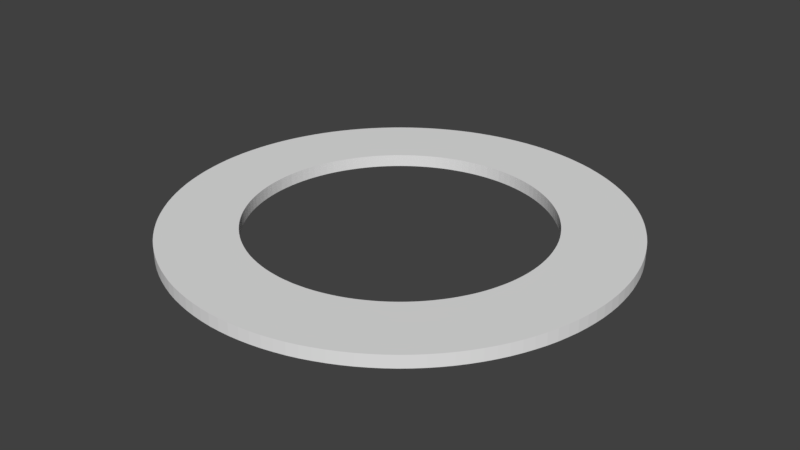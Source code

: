# Source: beilagscheibe.blend  (saved by Blender 2.79.0; exported with 4.5.12 LTS)
import bpy
from mathutils import Matrix  # noqa: F401  (used for matrix-valued properties, if any)

bpy.ops.wm.read_factory_settings(use_empty=True)
scene = bpy.context.scene
scene.name = 'Scene'

# ---- collections
col_collection_1 = bpy.data.collections.new('Collection 1'); scene.collection.children.link(col_collection_1)

# ---- world
world_world = bpy.data.worlds.new('World'); scene.world = world_world
world_world.color = (0.05088, 0.05088, 0.05088)
world_world.use_sun_shadow = False
world_world.sun_shadow_jitter_overblur = 0.0
world_world.cycles.sampling_method = 'MANUAL'

# ---- meshes
me_circle = bpy.data.meshes.new('Circle')
me_circle.from_pydata([(0.0, 18.2, 0.0), (-0.893, 18.18, 0.0), (-1.784, 18.11, 0.0), (-2.67, 18.0, 0.0), (-3.551, 17.85, 0.0), (-4.422, 17.65, 0.0), (-5.283, 17.42, 0.0), (-6.131, 17.14, 0.0), (-6.965, 16.81, 0.0), (-7.782, 16.45, 0.0), (-8.579, 16.05, 0.0), (-9.357, 15.61, 0.0), (-10.11, 15.13, 0.0), (-10.84, 14.62, 0.0), (-11.55, 14.07, 0.0), (-12.22, 13.49, 0.0), (-12.87, 12.87, 0.0), (-13.49, 12.22, 0.0), (-14.07, 11.55, 0.0), (-14.62, 10.84, 0.0), (-15.13, 10.11, 0.0), (-15.61, 9.357, 0.0), (-16.05, 8.579, 0.0), (-16.45, 7.781, 0.0), (-16.81, 6.965, 0.0), (-17.14, 6.131, 0.0), (-17.42, 5.283, 0.0), (-17.65, 4.422, 0.0), (-17.85, 3.551, 0.0), (-18.0, 2.67, 0.0), (-18.11, 1.784, 0.0), (-18.18, 0.893, 0.0), (-18.2, -7.304e-06, 0.0), (-18.18, -0.893, 0.0), (-18.11, -1.784, 0.0), (-18.0, -2.671, 0.0), (-17.85, -3.551, 0.0), (-17.65, -4.422, 0.0), (-17.42, -5.283, 0.0), (-17.14, -6.131, 0.0), (-16.81, -6.965, 0.0), (-16.45, -7.782, 0.0), (-16.05, -8.579, 0.0), (-15.61, -9.357, 0.0), (-15.13, -10.11, 0.0), (-14.62, -10.84, 0.0), (-14.07, -11.55, 0.0), (-13.49, -12.22, 0.0), (-12.87, -12.87, 0.0), (-12.22, -13.49, 0.0), (-11.55, -14.07, 0.0), (-10.84, -14.62, 0.0), (-10.11, -15.13, 0.0), (-9.357, -15.61, 0.0), (-8.579, -16.05, 0.0), (-7.782, -16.45, 0.0), (-6.965, -16.81, 0.0), (-6.131, -17.14, 0.0), (-5.283, -17.42, 0.0), (-4.422, -17.65, 0.0), (-3.551, -17.85, 0.0), (-2.671, -18.0, 0.0), (-1.784, -18.11, 0.0), (-0.8931, -18.18, 0.0), (-3.312e-05, -18.2, 0.0), (0.893, -18.18, 0.0), (1.784, -18.11, 0.0), (2.67, -18.0, 0.0), (3.551, -17.85, 0.0), (4.422, -17.65, 0.0), (5.283, -17.42, 0.0), (6.131, -17.14, 0.0), (6.965, -16.81, 0.0), (7.781, -16.45, 0.0), (8.579, -16.05, 0.0), (9.357, -15.61, 0.0), (10.11, -15.13, 0.0), (10.84, -14.62, 0.0), (11.55, -14.07, 0.0), (12.22, -13.49, 0.0), (12.87, -12.87, 0.0), (13.49, -12.22, 0.0), (14.07, -11.55, 0.0), (14.62, -10.84, 0.0), (15.13, -10.11, 0.0), (15.61, -9.357, 0.0), (16.05, -8.579, 0.0), (16.45, -7.782, 0.0), (16.81, -6.965, 0.0), (17.14, -6.131, 0.0), (17.42, -5.283, 0.0), (17.65, -4.422, 0.0), (17.85, -3.551, 0.0), (18.0, -2.671, 0.0), (18.11, -1.784, 0.0), (18.18, -0.8931, 0.0), (18.2, -2.582e-05, 0.0), (18.18, 0.893, 0.0), (18.11, 1.784, 0.0), (18.0, 2.67, 0.0), (17.85, 3.551, 0.0), (17.65, 4.422, 0.0), (17.42, 5.283, 0.0), (17.14, 6.131, 0.0), (16.81, 6.965, 0.0), (16.45, 7.782, 0.0), (16.05, 8.579, 0.0), (15.61, 9.357, 0.0), (15.13, 10.11, 0.0), (14.62, 10.84, 0.0), (14.07, 11.55, 0.0), (13.49, 12.22, 0.0), (12.87, 12.87, 0.0), (12.22, 13.49, 0.0), (11.55, 14.07, 0.0), (10.84, 14.62, 0.0), (10.11, 15.13, 0.0), (9.357, 15.61, 0.0), (8.579, 16.05, 0.0), (7.781, 16.45, 0.0), (6.965, 16.81, 0.0), (6.131, 17.14, 0.0), (5.283, 17.42, 0.0), (4.422, 17.65, 0.0), (3.551, 17.85, 0.0), (2.67, 18.0, 0.0), (1.784, 18.11, 0.0), (0.893, 18.18, 0.0), (0.0, 12.0, 0.0), (-0.5888, 11.99, 0.0), (-1.176, 11.94, 0.0), (-1.761, 11.87, 0.0), (-2.341, 11.77, 0.0), (-2.916, 11.64, 0.0), (-3.483, 11.48, 0.0), (-4.043, 11.3, 0.0), (-4.592, 11.09, 0.0), (-5.131, 10.85, 0.0), (-5.657, 10.58, 0.0), (-6.169, 10.29, 0.0), (-6.667, 9.978, 0.0), (-7.148, 9.638, 0.0), (-7.613, 9.276, 0.0), (-8.059, 8.891, 0.0), (-8.485, 8.485, 0.0), (-8.891, 8.059, 0.0), (-9.276, 7.613, 0.0), (-9.638, 7.148, 0.0), (-9.978, 6.667, 0.0), (-10.29, 6.169, 0.0), (-10.58, 5.657, 0.0), (-10.85, 5.131, 0.0), (-11.09, 4.592, 0.0), (-11.3, 4.043, 0.0), (-11.48, 3.483, 0.0), (-11.64, 2.916, 0.0), (-11.77, 2.341, 0.0), (-11.87, 1.761, 0.0), (-11.94, 1.176, 0.0), (-11.99, 0.5888, 0.0), (-12.0, -4.816e-06, 0.0), (-11.99, -0.5888, 0.0), (-11.94, -1.176, 0.0), (-11.87, -1.761, 0.0), (-11.77, -2.341, 0.0), (-11.64, -2.916, 0.0), (-11.48, -3.483, 0.0), (-11.3, -4.043, 0.0), (-11.09, -4.592, 0.0), (-10.85, -5.131, 0.0), (-10.58, -5.657, 0.0), (-10.29, -6.169, 0.0), (-9.978, -6.667, 0.0), (-9.638, -7.148, 0.0), (-9.276, -7.613, 0.0), (-8.891, -8.059, 0.0), (-8.485, -8.485, 0.0), (-8.059, -8.891, 0.0), (-7.613, -9.276, 0.0), (-7.148, -9.638, 0.0), (-6.667, -9.978, 0.0), (-6.169, -10.29, 0.0), (-5.657, -10.58, 0.0), (-5.131, -10.85, 0.0), (-4.592, -11.09, 0.0), (-4.043, -11.3, 0.0), (-3.483, -11.48, 0.0), (-2.916, -11.64, 0.0), (-2.341, -11.77, 0.0), (-1.761, -11.87, 0.0), (-1.176, -11.94, 0.0), (-0.5888, -11.99, 0.0), (-2.184e-05, -12.0, 0.0), (0.5888, -11.99, 0.0), (1.176, -11.94, 0.0), (1.761, -11.87, 0.0), (2.341, -11.77, 0.0), (2.916, -11.64, 0.0), (3.483, -11.48, 0.0), (4.043, -11.3, 0.0), (4.592, -11.09, 0.0), (5.131, -10.85, 0.0), (5.657, -10.58, 0.0), (6.169, -10.29, 0.0), (6.667, -9.978, 0.0), (7.148, -9.639, 0.0), (7.613, -9.276, 0.0), (8.059, -8.891, 0.0), (8.485, -8.485, 0.0), (8.891, -8.059, 0.0), (9.276, -7.613, 0.0), (9.638, -7.148, 0.0), (9.978, -6.667, 0.0), (10.29, -6.169, 0.0), (10.58, -5.657, 0.0), (10.85, -5.131, 0.0), (11.09, -4.592, 0.0), (11.3, -4.043, 0.0), (11.48, -3.483, 0.0), (11.64, -2.916, 0.0), (11.77, -2.341, 0.0), (11.87, -1.761, 0.0), (11.94, -1.176, 0.0), (11.99, -0.5888, 0.0), (12.0, -1.702e-05, 0.0), (11.99, 0.5888, 0.0), (11.94, 1.176, 0.0), (11.87, 1.761, 0.0), (11.77, 2.341, 0.0), (11.64, 2.916, 0.0), (11.48, 3.483, 0.0), (11.3, 4.043, 0.0), (11.09, 4.592, 0.0), (10.85, 5.131, 0.0), (10.58, 5.657, 0.0), (10.29, 6.169, 0.0), (9.978, 6.667, 0.0), (9.638, 7.148, 0.0), (9.276, 7.613, 0.0), (8.891, 8.059, 0.0), (8.485, 8.485, 0.0), (8.059, 8.891, 0.0), (7.613, 9.276, 0.0), (7.148, 9.638, 0.0), (6.667, 9.978, 0.0), (6.169, 10.29, 0.0), (5.657, 10.58, 0.0), (5.131, 10.85, 0.0), (4.592, 11.09, 0.0), (4.043, 11.3, 0.0), (3.483, 11.48, 0.0), (2.916, 11.64, 0.0), (2.341, 11.77, 0.0), (1.761, 11.87, 0.0), (1.176, 11.94, 0.0), (0.5888, 11.99, 0.0), (0.0, 12.0, 1.0), (-0.5888, 11.99, 1.0), (-1.176, 11.94, 1.0), (-1.761, 11.87, 1.0), (-2.341, 11.77, 1.0), (-2.916, 11.64, 1.0), (-3.483, 11.48, 1.0), (-4.043, 11.3, 1.0), (-4.592, 11.09, 1.0), (-5.131, 10.85, 1.0), (-5.657, 10.58, 1.0), (-6.169, 10.29, 1.0), (-6.667, 9.978, 1.0), (-7.148, 9.638, 1.0), (-7.613, 9.276, 1.0), (-8.059, 8.891, 1.0), (-8.485, 8.485, 1.0), (-8.891, 8.059, 1.0), (-9.276, 7.613, 1.0), (-9.638, 7.148, 1.0), (-9.978, 6.667, 1.0), (-10.29, 6.169, 1.0), (-10.58, 5.657, 1.0), (-10.85, 5.131, 1.0), (-11.09, 4.592, 1.0), (-11.3, 4.043, 1.0), (-11.48, 3.483, 1.0), (-11.64, 2.916, 1.0), (-11.77, 2.341, 1.0), (-11.87, 1.761, 1.0), (-11.94, 1.176, 1.0), (-11.99, 0.5888, 1.0), (-12.0, -4.816e-06, 1.0), (-11.99, -0.5888, 1.0), (-11.94, -1.176, 1.0), (-11.87, -1.761, 1.0), (-11.77, -2.341, 1.0), (-11.64, -2.916, 1.0), (-11.48, -3.483, 1.0), (-11.3, -4.043, 1.0), (-11.09, -4.592, 1.0), (-10.85, -5.131, 1.0), (-10.58, -5.657, 1.0), (-10.29, -6.169, 1.0), (-9.978, -6.667, 1.0), (-9.638, -7.148, 1.0), (-9.276, -7.613, 1.0), (-8.891, -8.059, 1.0), (-8.485, -8.485, 1.0), (-8.059, -8.891, 1.0), (-7.613, -9.276, 1.0), (-7.148, -9.638, 1.0), (-6.667, -9.978, 1.0), (-6.169, -10.29, 1.0), (-5.657, -10.58, 1.0), (-5.131, -10.85, 1.0), (-4.592, -11.09, 1.0), (-4.043, -11.3, 1.0), (-3.483, -11.48, 1.0), (-2.916, -11.64, 1.0), (-2.341, -11.77, 1.0), (-1.761, -11.87, 1.0), (-1.176, -11.94, 1.0), (-0.5888, -11.99, 1.0), (-2.184e-05, -12.0, 1.0), (0.5888, -11.99, 1.0), (1.176, -11.94, 1.0), (1.761, -11.87, 1.0), (2.341, -11.77, 1.0), (2.916, -11.64, 1.0), (3.483, -11.48, 1.0), (4.043, -11.3, 1.0), (4.592, -11.09, 1.0), (5.131, -10.85, 1.0), (5.657, -10.58, 1.0), (6.169, -10.29, 1.0), (6.667, -9.978, 1.0), (7.148, -9.639, 1.0), (7.613, -9.276, 1.0), (8.059, -8.891, 1.0), (8.485, -8.485, 1.0), (8.891, -8.059, 1.0), (9.276, -7.613, 1.0), (9.638, -7.148, 1.0), (9.978, -6.667, 1.0), (10.29, -6.169, 1.0), (10.58, -5.657, 1.0), (10.85, -5.131, 1.0), (11.09, -4.592, 1.0), (11.3, -4.043, 1.0), (11.48, -3.483, 1.0), (11.64, -2.916, 1.0), (11.77, -2.341, 1.0), (11.87, -1.761, 1.0), (11.94, -1.176, 1.0), (11.99, -0.5888, 1.0), (12.0, -1.702e-05, 1.0), (11.99, 0.5888, 1.0), (11.94, 1.176, 1.0), (11.87, 1.761, 1.0), (11.77, 2.341, 1.0), (11.64, 2.916, 1.0), (11.48, 3.483, 1.0), (11.3, 4.043, 1.0), (11.09, 4.592, 1.0), (10.85, 5.131, 1.0), (10.58, 5.657, 1.0), (10.29, 6.169, 1.0), (9.978, 6.667, 1.0), (9.638, 7.148, 1.0), (9.276, 7.613, 1.0), (8.891, 8.059, 1.0), (8.485, 8.485, 1.0), (8.059, 8.891, 1.0), (7.613, 9.276, 1.0), (7.148, 9.638, 1.0), (6.667, 9.978, 1.0), (6.169, 10.29, 1.0), (5.657, 10.58, 1.0), (5.131, 10.85, 1.0), (4.592, 11.09, 1.0), (4.043, 11.3, 1.0), (3.483, 11.48, 1.0), (2.916, 11.64, 1.0), (2.341, 11.77, 1.0), (1.761, 11.87, 1.0), (1.176, 11.94, 1.0), (0.5888, 11.99, 1.0), (0.0, 18.2, 1.0), (-0.893, 18.18, 1.0), (-1.784, 18.11, 1.0), (-2.67, 18.0, 1.0), (-3.551, 17.85, 1.0), (-4.422, 17.65, 1.0), (-5.283, 17.42, 1.0), (-6.131, 17.14, 1.0), (-6.965, 16.81, 1.0), (-7.782, 16.45, 1.0), (-8.579, 16.05, 1.0), (-9.357, 15.61, 1.0), (-10.11, 15.13, 1.0), (-10.84, 14.62, 1.0), (-11.55, 14.07, 1.0), (-12.22, 13.49, 1.0), (-12.87, 12.87, 1.0), (-13.49, 12.22, 1.0), (-14.07, 11.55, 1.0), (-14.62, 10.84, 1.0), (-15.13, 10.11, 1.0), (-15.61, 9.357, 1.0), (-16.05, 8.579, 1.0), (-16.45, 7.781, 1.0), (-16.81, 6.965, 1.0), (-17.14, 6.131, 1.0), (-17.42, 5.283, 1.0), (-17.65, 4.422, 1.0), (-17.85, 3.551, 1.0), (-18.0, 2.67, 1.0), (-18.11, 1.784, 1.0), (-18.18, 0.893, 1.0), (-18.2, -7.304e-06, 1.0), (-18.18, -0.893, 1.0), (-18.11, -1.784, 1.0), (-18.0, -2.671, 1.0), (-17.85, -3.551, 1.0), (-17.65, -4.422, 1.0), (-17.42, -5.283, 1.0), (-17.14, -6.131, 1.0), (-16.81, -6.965, 1.0), (-16.45, -7.782, 1.0), (-16.05, -8.579, 1.0), (-15.61, -9.357, 1.0), (-15.13, -10.11, 1.0), (-14.62, -10.84, 1.0), (-14.07, -11.55, 1.0), (-13.49, -12.22, 1.0), (-12.87, -12.87, 1.0), (-12.22, -13.49, 1.0), (-11.55, -14.07, 1.0), (-10.84, -14.62, 1.0), (-10.11, -15.13, 1.0), (-9.357, -15.61, 1.0), (-8.579, -16.05, 1.0), (-7.782, -16.45, 1.0), (-6.965, -16.81, 1.0), (-6.131, -17.14, 1.0), (-5.283, -17.42, 1.0), (-4.422, -17.65, 1.0), (-3.551, -17.85, 1.0), (-2.671, -18.0, 1.0), (-1.784, -18.11, 1.0), (-0.8931, -18.18, 1.0), (-3.312e-05, -18.2, 1.0), (0.893, -18.18, 1.0), (1.784, -18.11, 1.0), (2.67, -18.0, 1.0), (3.551, -17.85, 1.0), (4.422, -17.65, 1.0), (5.283, -17.42, 1.0), (6.131, -17.14, 1.0), (6.965, -16.81, 1.0), (7.781, -16.45, 1.0), (8.579, -16.05, 1.0), (9.357, -15.61, 1.0), (10.11, -15.13, 1.0), (10.84, -14.62, 1.0), (11.55, -14.07, 1.0), (12.22, -13.49, 1.0), (12.87, -12.87, 1.0), (13.49, -12.22, 1.0), (14.07, -11.55, 1.0), (14.62, -10.84, 1.0), (15.13, -10.11, 1.0), (15.61, -9.357, 1.0), (16.05, -8.579, 1.0), (16.45, -7.782, 1.0), (16.81, -6.965, 1.0), (17.14, -6.131, 1.0), (17.42, -5.283, 1.0), (17.65, -4.422, 1.0), (17.85, -3.551, 1.0), (18.0, -2.671, 1.0), (18.11, -1.784, 1.0), (18.18, -0.8931, 1.0), (18.2, -2.582e-05, 1.0), (18.18, 0.893, 1.0), (18.11, 1.784, 1.0), (18.0, 2.67, 1.0), (17.85, 3.551, 1.0), (17.65, 4.422, 1.0), (17.42, 5.283, 1.0), (17.14, 6.131, 1.0), (16.81, 6.965, 1.0), (16.45, 7.782, 1.0), (16.05, 8.579, 1.0), (15.61, 9.357, 1.0), (15.13, 10.11, 1.0), (14.62, 10.84, 1.0), (14.07, 11.55, 1.0), (13.49, 12.22, 1.0), (12.87, 12.87, 1.0), (12.22, 13.49, 1.0), (11.55, 14.07, 1.0), (10.84, 14.62, 1.0), (10.11, 15.13, 1.0), (9.357, 15.61, 1.0), (8.579, 16.05, 1.0), (7.781, 16.45, 1.0), (6.965, 16.81, 1.0), (6.131, 17.14, 1.0), (5.283, 17.42, 1.0), (4.422, 17.65, 1.0), (3.551, 17.85, 1.0), (2.67, 18.0, 1.0), (1.784, 18.11, 1.0), (0.893, 18.18, 1.0)], [], [(89, 217, 218, 90), (90, 218, 219, 91), (91, 219, 220, 92), (92, 220, 221, 93), (93, 221, 222, 94), (94, 222, 223, 95), (95, 223, 224, 96), (96, 224, 225, 97), (97, 225, 226, 98), (98, 226, 227, 99), (99, 227, 228, 100), (100, 228, 229, 101), (101, 229, 230, 102), (102, 230, 231, 103), (103, 231, 232, 104), (104, 232, 233, 105), (105, 233, 234, 106), (106, 234, 235, 107), (107, 235, 236, 108), (108, 236, 237, 109), (109, 237, 238, 110), (110, 238, 239, 111), (111, 239, 240, 112), (112, 240, 241, 113), (113, 241, 242, 114), (114, 242, 243, 115), (115, 243, 244, 116), (116, 244, 245, 117), (117, 245, 246, 118), (118, 246, 247, 119), (119, 247, 248, 120), (120, 248, 249, 121), (121, 249, 250, 122), (122, 250, 251, 123), (123, 251, 252, 124), (124, 252, 253, 125), (125, 253, 254, 126), (126, 254, 255, 127), (127, 255, 128, 0), (0, 128, 129, 1), (1, 129, 130, 2), (2, 130, 131, 3), (3, 131, 132, 4), (4, 132, 133, 5), (5, 133, 134, 6), (6, 134, 135, 7), (7, 135, 136, 8), (8, 136, 137, 9), (9, 137, 138, 10), (10, 138, 139, 11), (11, 139, 140, 12), (12, 140, 141, 13), (13, 141, 142, 14), (14, 142, 143, 15), (15, 143, 144, 16), (16, 144, 145, 17), (17, 145, 146, 18), (18, 146, 147, 19), (19, 147, 148, 20), (20, 148, 149, 21), (21, 149, 150, 22), (22, 150, 151, 23), (23, 151, 152, 24), (24, 152, 153, 25), (25, 153, 154, 26), (26, 154, 155, 27), (27, 155, 156, 28), (28, 156, 157, 29), (29, 157, 158, 30), (30, 158, 159, 31), (31, 159, 160, 32), (32, 160, 161, 33), (33, 161, 162, 34), (34, 162, 163, 35), (35, 163, 164, 36), (36, 164, 165, 37), (37, 165, 166, 38), (38, 166, 167, 39), (39, 167, 168, 40), (40, 168, 169, 41), (41, 169, 170, 42), (42, 170, 171, 43), (43, 171, 172, 44), (44, 172, 173, 45), (45, 173, 174, 46), (46, 174, 175, 47), (47, 175, 176, 48), (48, 176, 177, 49), (49, 177, 178, 50), (50, 178, 179, 51), (51, 179, 180, 52), (52, 180, 181, 53), (53, 181, 182, 54), (54, 182, 183, 55), (55, 183, 184, 56), (56, 184, 185, 57), (57, 185, 186, 58), (58, 186, 187, 59), (59, 187, 188, 60), (60, 188, 189, 61), (61, 189, 190, 62), (62, 190, 191, 63), (63, 191, 192, 64), (64, 192, 193, 65), (65, 193, 194, 66), (66, 194, 195, 67), (67, 195, 196, 68), (68, 196, 197, 69), (69, 197, 198, 70), (70, 198, 199, 71), (71, 199, 200, 72), (72, 200, 201, 73), (73, 201, 202, 74), (74, 202, 203, 75), (75, 203, 204, 76), (76, 204, 205, 77), (77, 205, 206, 78), (78, 206, 207, 79), (79, 207, 208, 80), (80, 208, 209, 81), (81, 209, 210, 82), (82, 210, 211, 83), (83, 211, 212, 84), (84, 212, 213, 85), (85, 213, 214, 86), (86, 214, 215, 87), (87, 215, 216, 88), (88, 216, 217, 89), (217, 345, 346, 218), (218, 346, 347, 219), (219, 347, 348, 220), (220, 348, 349, 221), (221, 349, 350, 222), (222, 350, 351, 223), (223, 351, 352, 224), (224, 352, 353, 225), (225, 353, 354, 226), (226, 354, 355, 227), (227, 355, 356, 228), (228, 356, 357, 229), (229, 357, 358, 230), (230, 358, 359, 231), (231, 359, 360, 232), (232, 360, 361, 233), (233, 361, 362, 234), (234, 362, 363, 235), (235, 363, 364, 236), (236, 364, 365, 237), (237, 365, 366, 238), (238, 366, 367, 239), (239, 367, 368, 240), (240, 368, 369, 241), (241, 369, 370, 242), (242, 370, 371, 243), (243, 371, 372, 244), (244, 372, 373, 245), (245, 373, 374, 246), (246, 374, 375, 247), (247, 375, 376, 248), (248, 376, 377, 249), (249, 377, 378, 250), (250, 378, 379, 251), (251, 379, 380, 252), (252, 380, 381, 253), (253, 381, 382, 254), (254, 382, 383, 255), (255, 383, 256, 128), (128, 256, 257, 129), (129, 257, 258, 130), (130, 258, 259, 131), (131, 259, 260, 132), (132, 260, 261, 133), (133, 261, 262, 134), (134, 262, 263, 135), (135, 263, 264, 136), (136, 264, 265, 137), (137, 265, 266, 138), (138, 266, 267, 139), (139, 267, 268, 140), (140, 268, 269, 141), (141, 269, 270, 142), (142, 270, 271, 143), (143, 271, 272, 144), (144, 272, 273, 145), (145, 273, 274, 146), (146, 274, 275, 147), (147, 275, 276, 148), (148, 276, 277, 149), (149, 277, 278, 150), (150, 278, 279, 151), (151, 279, 280, 152), (152, 280, 281, 153), (153, 281, 282, 154), (154, 282, 283, 155), (155, 283, 284, 156), (156, 284, 285, 157), (157, 285, 286, 158), (158, 286, 287, 159), (159, 287, 288, 160), (160, 288, 289, 161), (161, 289, 290, 162), (162, 290, 291, 163), (163, 291, 292, 164), (164, 292, 293, 165), (165, 293, 294, 166), (166, 294, 295, 167), (167, 295, 296, 168), (168, 296, 297, 169), (169, 297, 298, 170), (170, 298, 299, 171), (171, 299, 300, 172), (172, 300, 301, 173), (173, 301, 302, 174), (174, 302, 303, 175), (175, 303, 304, 176), (176, 304, 305, 177), (177, 305, 306, 178), (178, 306, 307, 179), (179, 307, 308, 180), (180, 308, 309, 181), (181, 309, 310, 182), (182, 310, 311, 183), (183, 311, 312, 184), (184, 312, 313, 185), (185, 313, 314, 186), (186, 314, 315, 187), (187, 315, 316, 188), (188, 316, 317, 189), (189, 317, 318, 190), (190, 318, 319, 191), (191, 319, 320, 192), (192, 320, 321, 193), (193, 321, 322, 194), (194, 322, 323, 195), (195, 323, 324, 196), (196, 324, 325, 197), (197, 325, 326, 198), (198, 326, 327, 199), (199, 327, 328, 200), (200, 328, 329, 201), (201, 329, 330, 202), (202, 330, 331, 203), (203, 331, 332, 204), (204, 332, 333, 205), (205, 333, 334, 206), (206, 334, 335, 207), (207, 335, 336, 208), (208, 336, 337, 209), (209, 337, 338, 210), (210, 338, 339, 211), (211, 339, 340, 212), (212, 340, 341, 213), (213, 341, 342, 214), (214, 342, 343, 215), (215, 343, 344, 216), (216, 344, 345, 217), (88, 89, 473, 472), (87, 88, 472, 471), (86, 87, 471, 470), (85, 86, 470, 469), (84, 85, 469, 468), (83, 84, 468, 467), (82, 83, 467, 466), (81, 82, 466, 465), (80, 81, 465, 464), (79, 80, 464, 463), (78, 79, 463, 462), (77, 78, 462, 461), (76, 77, 461, 460), (75, 76, 460, 459), (74, 75, 459, 458), (73, 74, 458, 457), (72, 73, 457, 456), (71, 72, 456, 455), (70, 71, 455, 454), (69, 70, 454, 453), (68, 69, 453, 452), (67, 68, 452, 451), (66, 67, 451, 450), (65, 66, 450, 449), (64, 65, 449, 448), (63, 64, 448, 447), (62, 63, 447, 446), (61, 62, 446, 445), (60, 61, 445, 444), (59, 60, 444, 443), (58, 59, 443, 442), (57, 58, 442, 441), (56, 57, 441, 440), (55, 56, 440, 439), (54, 55, 439, 438), (53, 54, 438, 437), (52, 53, 437, 436), (51, 52, 436, 435), (50, 51, 435, 434), (49, 50, 434, 433), (48, 49, 433, 432), (47, 48, 432, 431), (46, 47, 431, 430), (45, 46, 430, 429), (44, 45, 429, 428), (43, 44, 428, 427), (42, 43, 427, 426), (41, 42, 426, 425), (40, 41, 425, 424), (39, 40, 424, 423), (38, 39, 423, 422), (37, 38, 422, 421), (36, 37, 421, 420), (35, 36, 420, 419), (34, 35, 419, 418), (33, 34, 418, 417), (32, 33, 417, 416), (31, 32, 416, 415), (30, 31, 415, 414), (29, 30, 414, 413), (28, 29, 413, 412), (27, 28, 412, 411), (26, 27, 411, 410), (25, 26, 410, 409), (24, 25, 409, 408), (23, 24, 408, 407), (22, 23, 407, 406), (21, 22, 406, 405), (20, 21, 405, 404), (19, 20, 404, 403), (18, 19, 403, 402), (17, 18, 402, 401), (16, 17, 401, 400), (15, 16, 400, 399), (14, 15, 399, 398), (13, 14, 398, 397), (12, 13, 397, 396), (11, 12, 396, 395), (10, 11, 395, 394), (9, 10, 394, 393), (8, 9, 393, 392), (7, 8, 392, 391), (6, 7, 391, 390), (5, 6, 390, 389), (4, 5, 389, 388), (3, 4, 388, 387), (2, 3, 387, 386), (1, 2, 386, 385), (0, 1, 385, 384), (127, 0, 384, 511), (126, 127, 511, 510), (125, 126, 510, 509), (124, 125, 509, 508), (123, 124, 508, 507), (122, 123, 507, 506), (121, 122, 506, 505), (120, 121, 505, 504), (119, 120, 504, 503), (118, 119, 503, 502), (117, 118, 502, 501), (116, 117, 501, 500), (115, 116, 500, 499), (114, 115, 499, 498), (113, 114, 498, 497), (112, 113, 497, 496), (111, 112, 496, 495), (110, 111, 495, 494), (109, 110, 494, 493), (108, 109, 493, 492), (107, 108, 492, 491), (106, 107, 491, 490), (105, 106, 490, 489), (104, 105, 489, 488), (103, 104, 488, 487), (102, 103, 487, 486), (101, 102, 486, 485), (100, 101, 485, 484), (99, 100, 484, 483), (98, 99, 483, 482), (97, 98, 482, 481), (96, 97, 481, 480), (95, 96, 480, 479), (94, 95, 479, 478), (93, 94, 478, 477), (92, 93, 477, 476), (91, 92, 476, 475), (90, 91, 475, 474), (89, 90, 474, 473), (344, 472, 473, 345), (345, 473, 474, 346), (346, 474, 475, 347), (347, 475, 476, 348), (348, 476, 477, 349), (349, 477, 478, 350), (350, 478, 479, 351), (351, 479, 480, 352), (352, 480, 481, 353), (353, 481, 482, 354), (354, 482, 483, 355), (355, 483, 484, 356), (356, 484, 485, 357), (357, 485, 486, 358), (358, 486, 487, 359), (359, 487, 488, 360), (360, 488, 489, 361), (361, 489, 490, 362), (362, 490, 491, 363), (363, 491, 492, 364), (364, 492, 493, 365), (365, 493, 494, 366), (366, 494, 495, 367), (367, 495, 496, 368), (368, 496, 497, 369), (369, 497, 498, 370), (370, 498, 499, 371), (371, 499, 500, 372), (372, 500, 501, 373), (373, 501, 502, 374), (374, 502, 503, 375), (375, 503, 504, 376), (376, 504, 505, 377), (377, 505, 506, 378), (378, 506, 507, 379), (379, 507, 508, 380), (380, 508, 509, 381), (381, 509, 510, 382), (382, 510, 511, 383), (383, 511, 384, 256), (256, 384, 385, 257), (257, 385, 386, 258), (258, 386, 387, 259), (259, 387, 388, 260), (260, 388, 389, 261), (261, 389, 390, 262), (262, 390, 391, 263), (263, 391, 392, 264), (264, 392, 393, 265), (265, 393, 394, 266), (266, 394, 395, 267), (267, 395, 396, 268), (268, 396, 397, 269), (269, 397, 398, 270), (270, 398, 399, 271), (271, 399, 400, 272), (272, 400, 401, 273), (273, 401, 402, 274), (274, 402, 403, 275), (275, 403, 404, 276), (276, 404, 405, 277), (277, 405, 406, 278), (278, 406, 407, 279), (279, 407, 408, 280), (280, 408, 409, 281), (281, 409, 410, 282), (282, 410, 411, 283), (283, 411, 412, 284), (284, 412, 413, 285), (285, 413, 414, 286), (286, 414, 415, 287), (287, 415, 416, 288), (288, 416, 417, 289), (289, 417, 418, 290), (290, 418, 419, 291), (291, 419, 420, 292), (292, 420, 421, 293), (293, 421, 422, 294), (294, 422, 423, 295), (295, 423, 424, 296), (296, 424, 425, 297), (297, 425, 426, 298), (298, 426, 427, 299), (299, 427, 428, 300), (300, 428, 429, 301), (301, 429, 430, 302), (302, 430, 431, 303), (303, 431, 432, 304), (304, 432, 433, 305), (305, 433, 434, 306), (306, 434, 435, 307), (307, 435, 436, 308), (308, 436, 437, 309), (309, 437, 438, 310), (310, 438, 439, 311), (311, 439, 440, 312), (312, 440, 441, 313), (313, 441, 442, 314), (314, 442, 443, 315), (315, 443, 444, 316), (316, 444, 445, 317), (317, 445, 446, 318), (318, 446, 447, 319), (319, 447, 448, 320), (320, 448, 449, 321), (321, 449, 450, 322), (322, 450, 451, 323), (323, 451, 452, 324), (324, 452, 453, 325), (325, 453, 454, 326), (326, 454, 455, 327), (327, 455, 456, 328), (328, 456, 457, 329), (329, 457, 458, 330), (330, 458, 459, 331), (331, 459, 460, 332), (332, 460, 461, 333), (333, 461, 462, 334), (334, 462, 463, 335), (335, 463, 464, 336), (336, 464, 465, 337), (337, 465, 466, 338), (338, 466, 467, 339), (339, 467, 468, 340), (340, 468, 469, 341), (341, 469, 470, 342), (342, 470, 471, 343), (343, 471, 472, 344)])
me_circle.use_remesh_preserve_volume = False
me_circle.use_remesh_preserve_attributes = False
me_circle.use_mirror_vertex_groups = False
me_circle.update()

# ---- objects
ob_circle = bpy.data.objects.new('Circle', me_circle)

# ---- transforms, parenting, visibility, modifiers, constraints
ob_circle.location = (0.0, 0.0, 0.0)
ob_circle.lineart.crease_threshold = 0.0

# ---- collection membership
col_collection_1.objects.link(ob_circle)

# ---- scene / render settings (as saved in the file)
scene.frame_start = 1; scene.frame_end = 250; scene.frame_set(1)
scene.render.engine = 'BLENDER_EEVEE_NEXT'
scene.render.resolution_percentage = 50
scene.render.dither_intensity = 0.0
scene.cycles.use_denoising = False
scene.cycles.samples = 128
scene.cycles.sampling_pattern = 'TABULATED_SOBOL'
scene.cycles.use_adaptive_sampling = False
scene.cycles.use_light_tree = False
scene.cycles.blur_glossy = 0.0
scene.cycles.sample_clamp_indirect = 0.0
scene.view_settings.view_transform = 'Standard'
bpy.context.view_layer.update()

# ---- added for rendering (the .blend has no active camera and no usable light): camera, sun
cam_auto = bpy.data.cameras.new('AutoCamera')
cam_auto.lens = 50.0
cam_auto.sensor_width = 36.0
cam_auto.clip_end = 1000.0
ob_auto_camera = bpy.data.objects.new('AutoCamera', cam_auto)
scene.collection.objects.link(ob_auto_camera)
ob_auto_camera.location = (47.6371, -57.1645, 38.6097)
ob_auto_camera.rotation_euler = (1.09748, -7.21219e-08, 0.694738)
scene.camera = ob_auto_camera
light_auto_sun = bpy.data.lights.new('AutoSun', 'SUN')
light_auto_sun.energy = 3.0
light_auto_sun.angle = 0.0523599
ob_auto_sun = bpy.data.objects.new('AutoSun', light_auto_sun)
scene.collection.objects.link(ob_auto_sun)
ob_auto_sun.rotation_euler = (0.872665, 0.174533, 0.523599)
bpy.context.view_layer.update()
